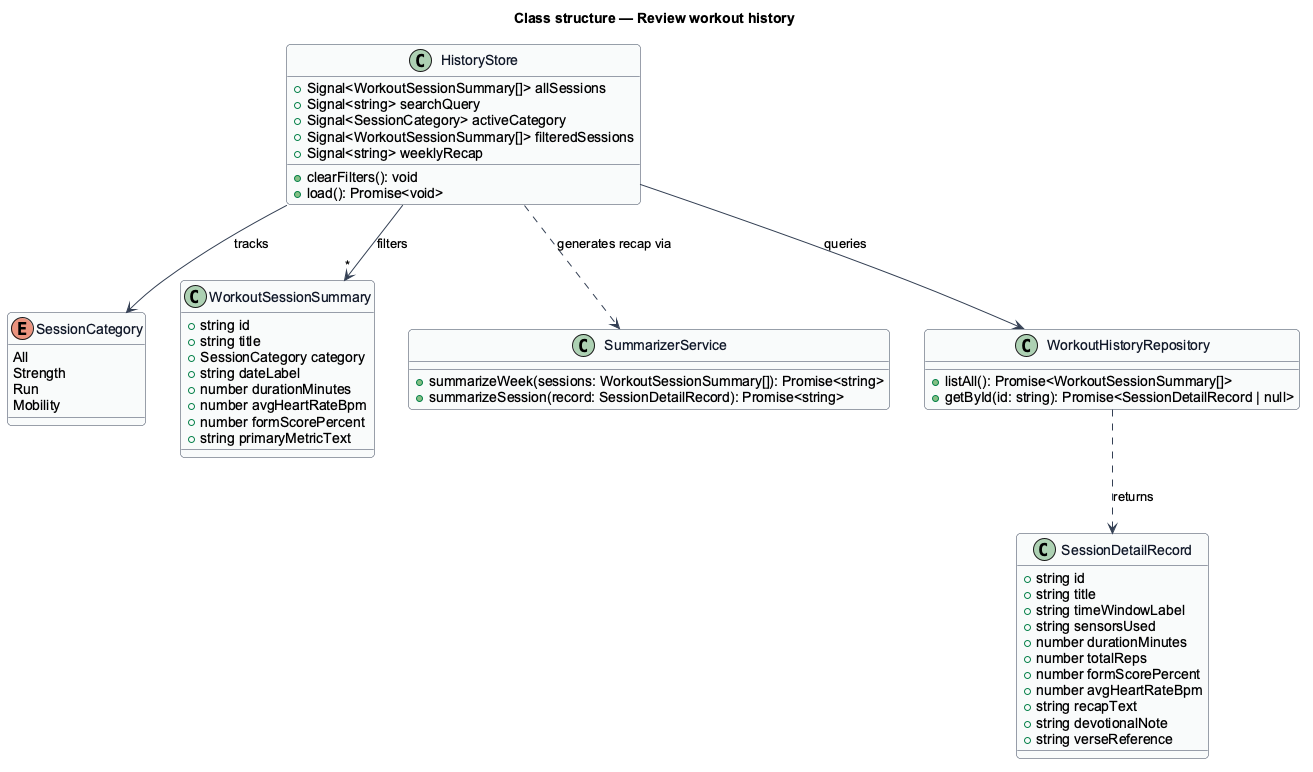

The diagram above was rendered by PlantUML. Its source (embedded in the PNG):
@startuml
skinparam backgroundColor #FFFFFF
skinparam shadowing false
skinparam roundcorner 8
skinparam defaultFontName Arial
skinparam ArrowColor #344054
skinparam class {
  BorderColor #344054
  FontColor #101828
  BackgroundColor #F9FAFB
}
title Class structure — Review workout history

enum SessionCategory {
  All
  Strength
  Run
  Mobility
}

class WorkoutSessionSummary {
  +string id
  +string title
  +SessionCategory category
  +string dateLabel
  +number durationMinutes
  +number avgHeartRateBpm
  +number formScorePercent
  +string primaryMetricText
}

class SessionDetailRecord {
  +string id
  +string title
  +string timeWindowLabel
  +string sensorsUsed
  +number durationMinutes
  +number totalReps
  +number formScorePercent
  +number avgHeartRateBpm
  +string recapText
  +string devotionalNote
  +string verseReference
}

class HistoryStore {
  +Signal<WorkoutSessionSummary[]> allSessions
  +Signal<string> searchQuery
  +Signal<SessionCategory> activeCategory
  +Signal<WorkoutSessionSummary[]> filteredSessions
  +Signal<string> weeklyRecap
  +clearFilters(): void
  +load(): Promise<void>
}

class SummarizerService {
  +summarizeWeek(sessions: WorkoutSessionSummary[]): Promise<string>
  +summarizeSession(record: SessionDetailRecord): Promise<string>
}

class WorkoutHistoryRepository {
  +listAll(): Promise<WorkoutSessionSummary[]>
  +getById(id: string): Promise<SessionDetailRecord | null>
}

HistoryStore --> WorkoutHistoryRepository : queries
HistoryStore ..> SummarizerService : generates recap via
HistoryStore --> "*" WorkoutSessionSummary : filters
HistoryStore --> SessionCategory : tracks
WorkoutHistoryRepository ..> SessionDetailRecord : returns
@enduml